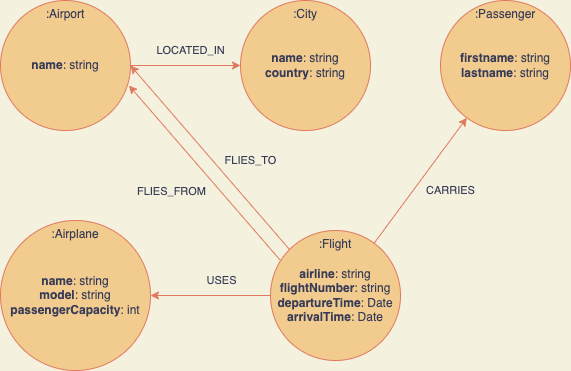

The diagram above was exported from draw.io. Its source (the exported page's mxGraphModel, read from the mxfile embedded in the PNG):
<mxGraphModel dx="622" dy="688" grid="1" gridSize="10" guides="1" tooltips="1" connect="1" arrows="1" fold="1" page="1" pageScale="1" pageWidth="1200" pageHeight="1600" background="#F4F1DE" math="0" shadow="0">
  <root>
    <mxCell id="0" />
    <mxCell id="1" parent="0" />
    <mxCell id="rzSwk5tuQy_-DxyDa-ns-6" value="" style="group;fontColor=#393C56;" parent="1" vertex="1" connectable="0">
      <mxGeometry x="120" width="130" height="130" as="geometry" />
    </mxCell>
    <mxCell id="rzSwk5tuQy_-DxyDa-ns-1" value=":Airport" style="ellipse;whiteSpace=wrap;html=1;aspect=fixed;align=center;verticalAlign=top;fillColor=#F2CC8F;strokeColor=#E07A5F;fontColor=#393C56;" parent="rzSwk5tuQy_-DxyDa-ns-6" vertex="1">
      <mxGeometry width="130" height="130" as="geometry" />
    </mxCell>
    <mxCell id="rzSwk5tuQy_-DxyDa-ns-5" value="&lt;b&gt;name&lt;/b&gt;: string&lt;br&gt;" style="text;html=1;strokeColor=none;fillColor=none;align=center;verticalAlign=middle;whiteSpace=wrap;rounded=0;fontColor=#393C56;" parent="rzSwk5tuQy_-DxyDa-ns-6" vertex="1">
      <mxGeometry width="130" height="130" as="geometry" />
    </mxCell>
    <mxCell id="rzSwk5tuQy_-DxyDa-ns-8" value="" style="group;fontColor=#393C56;" parent="1" vertex="1" connectable="0">
      <mxGeometry x="340" y="220" width="180" height="140" as="geometry" />
    </mxCell>
    <mxCell id="rzSwk5tuQy_-DxyDa-ns-3" value=":Flight" style="ellipse;whiteSpace=wrap;html=1;aspect=fixed;align=center;verticalAlign=top;fillColor=#F2CC8F;strokeColor=#E07A5F;fontColor=#393C56;" parent="rzSwk5tuQy_-DxyDa-ns-8" vertex="1">
      <mxGeometry x="50" y="10" width="130" height="130" as="geometry" />
    </mxCell>
    <mxCell id="rzSwk5tuQy_-DxyDa-ns-17" value="&lt;b&gt;airline&lt;/b&gt;: string&lt;br&gt;&lt;b&gt;flightNumber&lt;/b&gt;: string&lt;br&gt;&lt;b&gt;departureTime&lt;/b&gt;: Date&lt;br&gt;&lt;b&gt;arrivalTime&lt;/b&gt;: Date" style="text;html=1;strokeColor=none;fillColor=none;align=center;verticalAlign=middle;whiteSpace=wrap;rounded=0;fontColor=#393C56;" parent="rzSwk5tuQy_-DxyDa-ns-8" vertex="1">
      <mxGeometry x="50" y="10" width="130" height="130" as="geometry" />
    </mxCell>
    <mxCell id="rzSwk5tuQy_-DxyDa-ns-10" value="" style="group;fontColor=#393C56;" parent="1" vertex="1" connectable="0">
      <mxGeometry x="120" y="220" width="160" height="150" as="geometry" />
    </mxCell>
    <mxCell id="rzSwk5tuQy_-DxyDa-ns-2" value=":Airplane" style="ellipse;whiteSpace=wrap;html=1;aspect=fixed;align=center;verticalAlign=top;fillColor=#F2CC8F;strokeColor=#E07A5F;fontColor=#393C56;" parent="rzSwk5tuQy_-DxyDa-ns-10" vertex="1">
      <mxGeometry width="150" height="150" as="geometry" />
    </mxCell>
    <mxCell id="rzSwk5tuQy_-DxyDa-ns-9" value="&lt;b&gt;name&lt;/b&gt;: string&lt;br&gt;&lt;b&gt;model&lt;/b&gt;: string&lt;br&gt;&lt;b&gt;passengerCapacity&lt;/b&gt;: int" style="text;html=1;strokeColor=none;fillColor=none;align=center;verticalAlign=middle;whiteSpace=wrap;rounded=0;fontColor=#393C56;" parent="rzSwk5tuQy_-DxyDa-ns-10" vertex="1">
      <mxGeometry width="150" height="150" as="geometry" />
    </mxCell>
    <mxCell id="rzSwk5tuQy_-DxyDa-ns-11" style="rounded=0;orthogonalLoop=1;jettySize=auto;html=1;labelBackgroundColor=#F4F1DE;strokeColor=#E07A5F;fontColor=#393C56;entryX=1;entryY=0.5;entryDx=0;entryDy=0;" parent="1" source="rzSwk5tuQy_-DxyDa-ns-3" edge="1" target="rzSwk5tuQy_-DxyDa-ns-9">
      <mxGeometry relative="1" as="geometry">
        <mxPoint x="290" y="360" as="targetPoint" />
      </mxGeometry>
    </mxCell>
    <mxCell id="rzSwk5tuQy_-DxyDa-ns-18" value="USES" style="edgeLabel;html=1;align=center;verticalAlign=middle;resizable=0;points=[];labelBackgroundColor=none;fontColor=#393C56;" parent="rzSwk5tuQy_-DxyDa-ns-11" vertex="1" connectable="0">
      <mxGeometry x="-0.1882" y="2" relative="1" as="geometry">
        <mxPoint x="-1" y="-17" as="offset" />
      </mxGeometry>
    </mxCell>
    <mxCell id="rzSwk5tuQy_-DxyDa-ns-12" style="edgeStyle=none;rounded=0;orthogonalLoop=1;jettySize=auto;html=1;entryX=0.988;entryY=0.654;entryDx=0;entryDy=0;entryPerimeter=0;labelBackgroundColor=#F4F1DE;strokeColor=#E07A5F;fontColor=#393C56;" parent="1" target="rzSwk5tuQy_-DxyDa-ns-1" edge="1">
      <mxGeometry relative="1" as="geometry">
        <mxPoint x="400" y="260" as="sourcePoint" />
      </mxGeometry>
    </mxCell>
    <mxCell id="rzSwk5tuQy_-DxyDa-ns-14" value="FLIES_FROM" style="edgeLabel;html=1;align=center;verticalAlign=middle;resizable=0;points=[];labelBackgroundColor=none;fontColor=#393C56;" parent="rzSwk5tuQy_-DxyDa-ns-12" vertex="1" connectable="0">
      <mxGeometry x="0.1983" relative="1" as="geometry">
        <mxPoint x="-19" y="35" as="offset" />
      </mxGeometry>
    </mxCell>
    <mxCell id="rzSwk5tuQy_-DxyDa-ns-15" style="edgeStyle=none;rounded=0;orthogonalLoop=1;jettySize=auto;html=1;exitX=0;exitY=0;exitDx=0;exitDy=0;labelBackgroundColor=#F4F1DE;strokeColor=#E07A5F;fontColor=#393C56;entryX=1;entryY=0.5;entryDx=0;entryDy=0;" parent="1" source="rzSwk5tuQy_-DxyDa-ns-3" edge="1" target="rzSwk5tuQy_-DxyDa-ns-5">
      <mxGeometry relative="1" as="geometry">
        <mxPoint x="404.12463873995625" y="282.21425025462054" as="sourcePoint" />
        <mxPoint x="280" y="200" as="targetPoint" />
      </mxGeometry>
    </mxCell>
    <mxCell id="rzSwk5tuQy_-DxyDa-ns-16" value="FLIES_TO" style="edgeLabel;html=1;align=center;verticalAlign=middle;resizable=0;points=[];labelBackgroundColor=none;fontColor=#393C56;" parent="rzSwk5tuQy_-DxyDa-ns-15" vertex="1" connectable="0">
      <mxGeometry x="0.1983" relative="1" as="geometry">
        <mxPoint x="56" y="21" as="offset" />
      </mxGeometry>
    </mxCell>
    <mxCell id="3SsAFsKSN9-3vUPu50r0-1" value="" style="group;fontColor=#393C56;" parent="1" vertex="1" connectable="0">
      <mxGeometry x="560" width="130" height="130" as="geometry" />
    </mxCell>
    <mxCell id="3SsAFsKSN9-3vUPu50r0-2" value=":Passenger" style="ellipse;whiteSpace=wrap;html=1;aspect=fixed;align=center;verticalAlign=top;fillColor=#F2CC8F;strokeColor=#E07A5F;fontColor=#393C56;" parent="3SsAFsKSN9-3vUPu50r0-1" vertex="1">
      <mxGeometry width="130" height="130" as="geometry" />
    </mxCell>
    <mxCell id="3SsAFsKSN9-3vUPu50r0-3" value="&lt;b&gt;firstname&lt;/b&gt;: string&lt;br&gt;&lt;b&gt;lastname&lt;/b&gt;: string" style="text;html=1;strokeColor=none;fillColor=none;align=center;verticalAlign=middle;whiteSpace=wrap;rounded=0;fontColor=#393C56;" parent="3SsAFsKSN9-3vUPu50r0-1" vertex="1">
      <mxGeometry width="130" height="130" as="geometry" />
    </mxCell>
    <mxCell id="3SsAFsKSN9-3vUPu50r0-4" value="" style="group;fontColor=#393C56;" parent="1" vertex="1" connectable="0">
      <mxGeometry x="360" width="130" height="130" as="geometry" />
    </mxCell>
    <mxCell id="3SsAFsKSN9-3vUPu50r0-5" value=":City" style="ellipse;whiteSpace=wrap;html=1;aspect=fixed;align=center;verticalAlign=top;fillColor=#F2CC8F;strokeColor=#E07A5F;fontColor=#393C56;" parent="3SsAFsKSN9-3vUPu50r0-4" vertex="1">
      <mxGeometry width="130" height="130" as="geometry" />
    </mxCell>
    <mxCell id="3SsAFsKSN9-3vUPu50r0-6" value="&lt;b&gt;name&lt;/b&gt;: string&lt;br&gt;&lt;b&gt;country&lt;/b&gt;: string" style="text;html=1;strokeColor=none;fillColor=none;align=center;verticalAlign=middle;whiteSpace=wrap;rounded=0;fontColor=#393C56;" parent="3SsAFsKSN9-3vUPu50r0-4" vertex="1">
      <mxGeometry width="130" height="130" as="geometry" />
    </mxCell>
    <mxCell id="3SsAFsKSN9-3vUPu50r0-7" style="edgeStyle=none;rounded=0;orthogonalLoop=1;jettySize=auto;html=1;labelBackgroundColor=#F4F1DE;strokeColor=#E07A5F;fontColor=#393C56;" parent="1" source="rzSwk5tuQy_-DxyDa-ns-1" target="3SsAFsKSN9-3vUPu50r0-5" edge="1">
      <mxGeometry relative="1" as="geometry">
        <mxPoint x="419.0380592228744" y="259.0380592228744" as="sourcePoint" />
        <mxPoint x="330" y="90" as="targetPoint" />
      </mxGeometry>
    </mxCell>
    <mxCell id="3SsAFsKSN9-3vUPu50r0-12" value="LOCATED_IN" style="edgeLabel;html=1;align=center;verticalAlign=middle;resizable=0;points=[];fontColor=#393C56;labelBackgroundColor=none;" parent="3SsAFsKSN9-3vUPu50r0-7" vertex="1" connectable="0">
      <mxGeometry x="0.3142" y="-1" relative="1" as="geometry">
        <mxPoint x="-12" y="-16" as="offset" />
      </mxGeometry>
    </mxCell>
    <mxCell id="3SsAFsKSN9-3vUPu50r0-10" style="edgeStyle=none;rounded=0;orthogonalLoop=1;jettySize=auto;html=1;labelBackgroundColor=#F4F1DE;strokeColor=#E07A5F;fontColor=#393C56;" parent="1" source="rzSwk5tuQy_-DxyDa-ns-3" target="3SsAFsKSN9-3vUPu50r0-2" edge="1">
      <mxGeometry relative="1" as="geometry">
        <mxPoint x="260.95548225615994" y="160.85017732506094" as="sourcePoint" />
        <mxPoint x="308.94448724536005" y="89.08326913196015" as="targetPoint" />
      </mxGeometry>
    </mxCell>
    <mxCell id="3SsAFsKSN9-3vUPu50r0-11" value="CARRIES" style="edgeLabel;html=1;align=center;verticalAlign=middle;resizable=0;points=[];labelBackgroundColor=none;fontColor=#393C56;" parent="3SsAFsKSN9-3vUPu50r0-10" vertex="1" connectable="0">
      <mxGeometry x="0.3032" relative="1" as="geometry">
        <mxPoint x="16" y="29" as="offset" />
      </mxGeometry>
    </mxCell>
  </root>
</mxGraphModel>